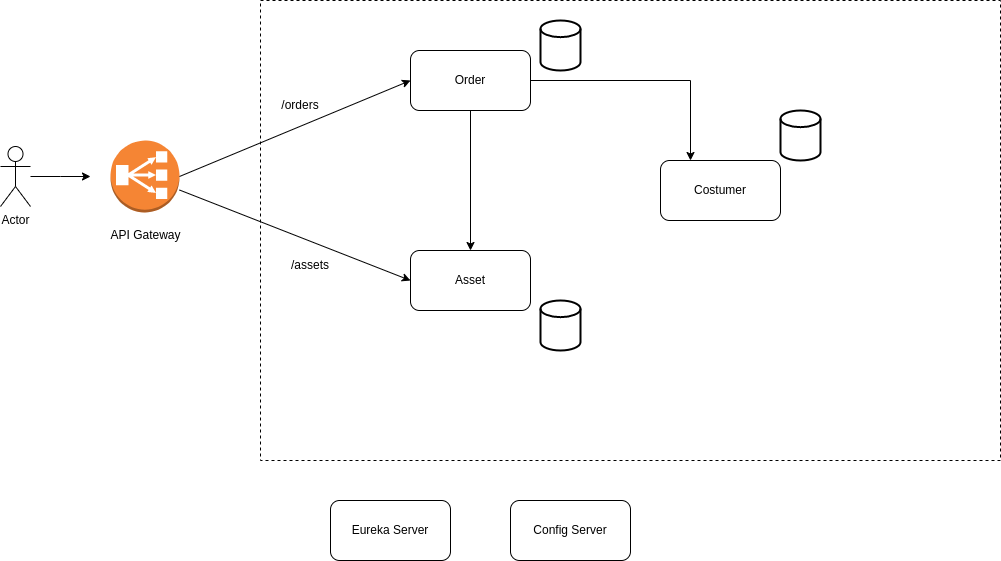

The diagram above was exported from draw.io. Its source (the exported page's mxGraphModel, read from the mxfile embedded in the PNG):
<mxGraphModel dx="1356" dy="719" grid="1" gridSize="10" guides="1" tooltips="1" connect="1" arrows="1" fold="1" page="1" pageScale="1" pageWidth="850" pageHeight="1100" math="0" shadow="0">
  <root>
    <mxCell id="0" />
    <mxCell id="1" parent="0" />
    <mxCell id="taUl1hFcQ3wPtOsSsapA-18" value="" style="rounded=0;whiteSpace=wrap;html=1;fillColor=none;dashed=1;" vertex="1" parent="1">
      <mxGeometry x="280" y="120" width="740" height="460" as="geometry" />
    </mxCell>
    <mxCell id="taUl1hFcQ3wPtOsSsapA-15" style="edgeStyle=orthogonalEdgeStyle;rounded=0;orthogonalLoop=1;jettySize=auto;html=1;" edge="1" parent="1" source="taUl1hFcQ3wPtOsSsapA-1">
      <mxGeometry relative="1" as="geometry">
        <mxPoint x="110" y="296" as="targetPoint" />
      </mxGeometry>
    </mxCell>
    <mxCell id="taUl1hFcQ3wPtOsSsapA-1" value="Actor" style="shape=umlActor;verticalLabelPosition=bottom;verticalAlign=top;html=1;outlineConnect=0;" vertex="1" parent="1">
      <mxGeometry x="20" y="266" width="30" height="60" as="geometry" />
    </mxCell>
    <mxCell id="taUl1hFcQ3wPtOsSsapA-3" value="" style="strokeWidth=2;html=1;shape=mxgraph.flowchart.database;whiteSpace=wrap;" vertex="1" parent="1">
      <mxGeometry x="560" y="420" width="40" height="50" as="geometry" />
    </mxCell>
    <mxCell id="taUl1hFcQ3wPtOsSsapA-25" style="edgeStyle=orthogonalEdgeStyle;rounded=0;orthogonalLoop=1;jettySize=auto;html=1;" edge="1" parent="1" source="taUl1hFcQ3wPtOsSsapA-5" target="taUl1hFcQ3wPtOsSsapA-7">
      <mxGeometry relative="1" as="geometry" />
    </mxCell>
    <mxCell id="taUl1hFcQ3wPtOsSsapA-28" style="edgeStyle=orthogonalEdgeStyle;rounded=0;orthogonalLoop=1;jettySize=auto;html=1;exitX=1;exitY=0.5;exitDx=0;exitDy=0;entryX=0.25;entryY=0;entryDx=0;entryDy=0;" edge="1" parent="1" source="taUl1hFcQ3wPtOsSsapA-5" target="taUl1hFcQ3wPtOsSsapA-8">
      <mxGeometry relative="1" as="geometry" />
    </mxCell>
    <mxCell id="taUl1hFcQ3wPtOsSsapA-5" value="Order" style="rounded=1;whiteSpace=wrap;html=1;" vertex="1" parent="1">
      <mxGeometry x="430" y="170" width="120" height="60" as="geometry" />
    </mxCell>
    <mxCell id="taUl1hFcQ3wPtOsSsapA-7" value="Asset" style="rounded=1;whiteSpace=wrap;html=1;" vertex="1" parent="1">
      <mxGeometry x="430" y="370" width="120" height="60" as="geometry" />
    </mxCell>
    <mxCell id="taUl1hFcQ3wPtOsSsapA-8" value="Costumer" style="rounded=1;whiteSpace=wrap;html=1;" vertex="1" parent="1">
      <mxGeometry x="680" y="280" width="120" height="60" as="geometry" />
    </mxCell>
    <mxCell id="taUl1hFcQ3wPtOsSsapA-9" value="" style="strokeWidth=2;html=1;shape=mxgraph.flowchart.database;whiteSpace=wrap;" vertex="1" parent="1">
      <mxGeometry x="800" y="230" width="40" height="50" as="geometry" />
    </mxCell>
    <mxCell id="taUl1hFcQ3wPtOsSsapA-10" value="" style="strokeWidth=2;html=1;shape=mxgraph.flowchart.database;whiteSpace=wrap;" vertex="1" parent="1">
      <mxGeometry x="560" y="140" width="40" height="50" as="geometry" />
    </mxCell>
    <mxCell id="taUl1hFcQ3wPtOsSsapA-11" value="Eureka Server" style="rounded=1;whiteSpace=wrap;html=1;" vertex="1" parent="1">
      <mxGeometry x="350" y="620" width="120" height="60" as="geometry" />
    </mxCell>
    <mxCell id="taUl1hFcQ3wPtOsSsapA-12" value="Config Server" style="rounded=1;whiteSpace=wrap;html=1;" vertex="1" parent="1">
      <mxGeometry x="530" y="620" width="120" height="60" as="geometry" />
    </mxCell>
    <mxCell id="taUl1hFcQ3wPtOsSsapA-14" value="" style="outlineConnect=0;dashed=0;verticalLabelPosition=bottom;verticalAlign=top;align=center;html=1;shape=mxgraph.aws3.classic_load_balancer;fillColor=#F58534;gradientColor=none;" vertex="1" parent="1">
      <mxGeometry x="130" y="260" width="69" height="72" as="geometry" />
    </mxCell>
    <mxCell id="taUl1hFcQ3wPtOsSsapA-16" value="API Gateway" style="text;html=1;align=center;verticalAlign=middle;resizable=0;points=[];autosize=1;strokeColor=none;fillColor=none;" vertex="1" parent="1">
      <mxGeometry x="119.5" y="340" width="90" height="30" as="geometry" />
    </mxCell>
    <mxCell id="taUl1hFcQ3wPtOsSsapA-20" value="" style="endArrow=classic;html=1;rounded=0;entryX=0;entryY=0.5;entryDx=0;entryDy=0;exitX=1;exitY=0.5;exitDx=0;exitDy=0;exitPerimeter=0;" edge="1" parent="1" source="taUl1hFcQ3wPtOsSsapA-14" target="taUl1hFcQ3wPtOsSsapA-5">
      <mxGeometry width="50" height="50" relative="1" as="geometry">
        <mxPoint x="400" y="450" as="sourcePoint" />
        <mxPoint x="450" y="400" as="targetPoint" />
      </mxGeometry>
    </mxCell>
    <mxCell id="taUl1hFcQ3wPtOsSsapA-21" value="" style="endArrow=classic;html=1;rounded=0;entryX=0;entryY=0.5;entryDx=0;entryDy=0;" edge="1" parent="1" source="taUl1hFcQ3wPtOsSsapA-14" target="taUl1hFcQ3wPtOsSsapA-7">
      <mxGeometry width="50" height="50" relative="1" as="geometry">
        <mxPoint x="400" y="450" as="sourcePoint" />
        <mxPoint x="450" y="400" as="targetPoint" />
      </mxGeometry>
    </mxCell>
    <mxCell id="taUl1hFcQ3wPtOsSsapA-22" value="/orders" style="text;html=1;align=center;verticalAlign=middle;whiteSpace=wrap;rounded=0;" vertex="1" parent="1">
      <mxGeometry x="290" y="210" width="60" height="30" as="geometry" />
    </mxCell>
    <mxCell id="taUl1hFcQ3wPtOsSsapA-23" value="/assets" style="text;html=1;align=center;verticalAlign=middle;whiteSpace=wrap;rounded=0;" vertex="1" parent="1">
      <mxGeometry x="300" y="370" width="60" height="30" as="geometry" />
    </mxCell>
  </root>
</mxGraphModel>